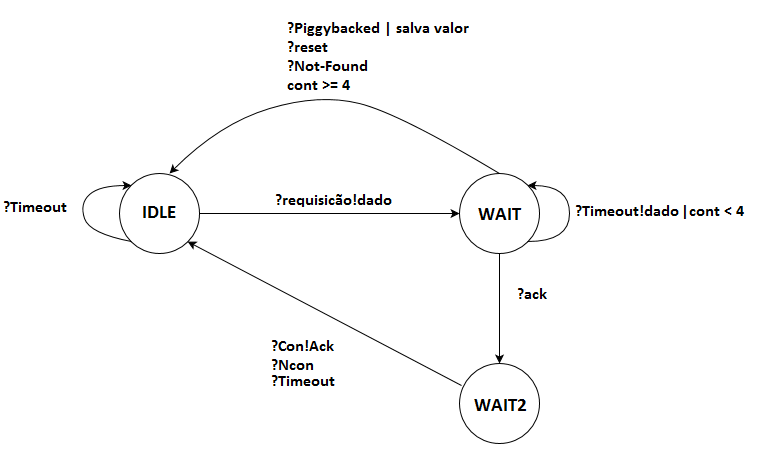

The diagram above was exported from draw.io. Its source (the exported page's mxGraphModel, read from the mxfile embedded in the PNG):
<mxGraphModel dx="1074" dy="591" grid="1" gridSize="10" guides="1" tooltips="1" connect="1" arrows="1" fold="1" page="1" pageScale="1" pageWidth="827" pageHeight="1169" math="0" shadow="0">
  <root>
    <mxCell id="0" />
    <mxCell id="1" parent="0" />
    <mxCell id="vKaB13sSNdwCuAw6xeBC-14" style="edgeStyle=orthogonalEdgeStyle;rounded=0;orthogonalLoop=1;jettySize=auto;html=1;" edge="1" parent="1" source="vKaB13sSNdwCuAw6xeBC-1" target="vKaB13sSNdwCuAw6xeBC-2">
      <mxGeometry relative="1" as="geometry" />
    </mxCell>
    <mxCell id="vKaB13sSNdwCuAw6xeBC-1" value="" style="ellipse;whiteSpace=wrap;html=1;aspect=fixed;" vertex="1" parent="1">
      <mxGeometry x="190" y="220" width="80" height="80" as="geometry" />
    </mxCell>
    <mxCell id="vKaB13sSNdwCuAw6xeBC-2" value="" style="ellipse;whiteSpace=wrap;html=1;aspect=fixed;" vertex="1" parent="1">
      <mxGeometry x="530" y="220" width="80" height="80" as="geometry" />
    </mxCell>
    <mxCell id="vKaB13sSNdwCuAw6xeBC-3" value="" style="ellipse;whiteSpace=wrap;html=1;aspect=fixed;" vertex="1" parent="1">
      <mxGeometry x="530" y="410" width="80" height="80" as="geometry" />
    </mxCell>
    <mxCell id="vKaB13sSNdwCuAw6xeBC-5" value="" style="curved=1;endArrow=classic;html=1;entryX=0.625;entryY=0;entryDx=0;entryDy=0;entryPerimeter=0;exitX=0.5;exitY=0;exitDx=0;exitDy=0;" edge="1" parent="1" source="vKaB13sSNdwCuAw6xeBC-2" target="vKaB13sSNdwCuAw6xeBC-1">
      <mxGeometry width="50" height="50" relative="1" as="geometry">
        <mxPoint x="190" y="560" as="sourcePoint" />
        <mxPoint x="240" y="510" as="targetPoint" />
        <Array as="points">
          <mxPoint x="470" y="160" />
          <mxPoint x="390" y="140" />
          <mxPoint x="290" y="170" />
        </Array>
      </mxGeometry>
    </mxCell>
    <mxCell id="vKaB13sSNdwCuAw6xeBC-6" value="" style="endArrow=classic;html=1;exitX=0.5;exitY=1;exitDx=0;exitDy=0;entryX=0.5;entryY=0;entryDx=0;entryDy=0;" edge="1" parent="1" source="vKaB13sSNdwCuAw6xeBC-2" target="vKaB13sSNdwCuAw6xeBC-3">
      <mxGeometry width="50" height="50" relative="1" as="geometry">
        <mxPoint x="190" y="560" as="sourcePoint" />
        <mxPoint x="240" y="510" as="targetPoint" />
      </mxGeometry>
    </mxCell>
    <mxCell id="vKaB13sSNdwCuAw6xeBC-7" value="" style="endArrow=classic;html=1;entryX=1;entryY=1;entryDx=0;entryDy=0;exitX=0.025;exitY=0.275;exitDx=0;exitDy=0;exitPerimeter=0;" edge="1" parent="1" source="vKaB13sSNdwCuAw6xeBC-3" target="vKaB13sSNdwCuAw6xeBC-1">
      <mxGeometry width="50" height="50" relative="1" as="geometry">
        <mxPoint x="190" y="560" as="sourcePoint" />
        <mxPoint x="240" y="510" as="targetPoint" />
      </mxGeometry>
    </mxCell>
    <mxCell id="vKaB13sSNdwCuAw6xeBC-15" value="" style="curved=1;endArrow=classic;html=1;exitX=1;exitY=1;exitDx=0;exitDy=0;entryX=1;entryY=0;entryDx=0;entryDy=0;" edge="1" parent="1" source="vKaB13sSNdwCuAw6xeBC-2" target="vKaB13sSNdwCuAw6xeBC-2">
      <mxGeometry width="50" height="50" relative="1" as="geometry">
        <mxPoint x="650" y="260" as="sourcePoint" />
        <mxPoint x="700" y="210" as="targetPoint" />
        <Array as="points">
          <mxPoint x="640" y="288" />
          <mxPoint x="640" y="232" />
        </Array>
      </mxGeometry>
    </mxCell>
    <mxCell id="vKaB13sSNdwCuAw6xeBC-18" value="" style="curved=1;endArrow=classic;html=1;exitX=0;exitY=1;exitDx=0;exitDy=0;entryX=0;entryY=0;entryDx=0;entryDy=0;" edge="1" parent="1" source="vKaB13sSNdwCuAw6xeBC-1" target="vKaB13sSNdwCuAw6xeBC-1">
      <mxGeometry width="50" height="50" relative="1" as="geometry">
        <mxPoint x="130" y="280" as="sourcePoint" />
        <mxPoint x="180" y="230" as="targetPoint" />
        <Array as="points">
          <mxPoint x="160" y="280" />
          <mxPoint x="150" y="250" />
          <mxPoint x="170" y="232" />
        </Array>
      </mxGeometry>
    </mxCell>
  </root>
</mxGraphModel>